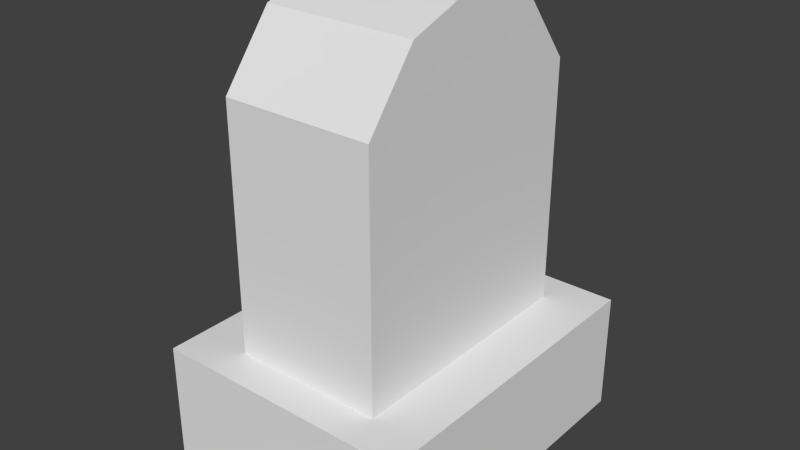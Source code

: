# Source: Tombstone1.blend  (saved by Blender 2.75.0; exported with 4.5.12 LTS)
import bpy
from mathutils import Matrix  # noqa: F401  (used for matrix-valued properties, if any)

bpy.ops.wm.read_factory_settings(use_empty=True)
scene = bpy.context.scene
scene.name = 'Scene'

# ---- collections
col_collection_1 = bpy.data.collections.new('Collection 1'); scene.collection.children.link(col_collection_1)

# ---- world
world_world = bpy.data.worlds.new('World'); scene.world = world_world
world_world.color = (0.05088, 0.05088, 0.05088)
world_world.use_sun_shadow = False
world_world.sun_shadow_jitter_overblur = 0.0
world_world.cycles.sampling_method = 'MANUAL'
world_world.cycles.sample_map_resolution = 256

# ---- meshes
me_cube_001 = bpy.data.meshes.new('Cube.001')
me_cube_001.from_pydata([(-1.0, -1.0, -1.0), (-1.0, -1.0, 0.493), (-1.0, 1.0, -1.0), (-1.0, 1.0, 0.4935), (1.0, -1.0, -1.0), (1.0, -1.0, 0.493), (1.0, 1.0, -1.0), (1.0, 1.0, 0.4935), (-1.0, -0.6, 0.8932), (-1.0, -0.2, 1.0), (-1.0, 0.2, 1.0), (-1.0, 0.6, 0.8932), (-1.0, 0.6, -1.0), (-1.0, 0.2, -1.0), (-1.0, -0.2, -1.0), (-1.0, -0.6, -1.0), (1.0, 0.6, 0.8932), (1.0, 0.2, 1.0), (1.0, -0.2, 1.0), (1.0, -0.6, 0.8932), (1.0, -0.6, -1.0), (1.0, -0.2, -1.0), (1.0, 0.2, -1.0), (1.0, 0.6, -1.0)], [], [(11, 3, 2, 12), (3, 7, 6, 2), (19, 5, 4, 20), (5, 1, 0, 4), (12, 2, 6, 23), (16, 7, 3, 11), (5, 19, 8, 1), (19, 18, 9, 8), (18, 17, 10, 9), (17, 16, 11, 10), (0, 15, 20, 4), (15, 14, 21, 20), (14, 13, 22, 21), (13, 12, 23, 22), (7, 16, 23, 6), (16, 17, 22, 23), (17, 18, 21, 22), (18, 19, 20, 21), (1, 8, 15, 0), (8, 9, 14, 15), (9, 10, 13, 14), (10, 11, 12, 13)])
me_cube_001.use_remesh_preserve_volume = False
me_cube_001.use_remesh_preserve_attributes = False
me_cube_001.use_mirror_vertex_groups = False
me_cube_001.update()
me_cube = bpy.data.meshes.new('Cube')
me_cube.from_pydata([(-1.0, -1.0, -1.0), (-1.0, -1.0, 1.0), (-1.0, 1.0, -1.0), (-1.0, 1.0, 1.0), (1.0, -1.0, -1.0), (1.0, -1.0, 1.0), (1.0, 1.0, -1.0), (1.0, 1.0, 1.0)], [], [(1, 3, 2, 0), (3, 7, 6, 2), (7, 5, 4, 6), (5, 1, 0, 4), (0, 2, 6, 4), (5, 7, 3, 1)])
me_cube.use_remesh_preserve_volume = False
me_cube.use_remesh_preserve_attributes = False
me_cube.use_mirror_vertex_groups = False
me_cube.update()

# ---- objects
ob_cube_001 = bpy.data.objects.new('Cube.001', me_cube_001)
ob_cube = bpy.data.objects.new('Cube', me_cube)

# ---- transforms, parenting, visibility, modifiers, constraints
ob_cube_001.location = (-1.138e-17, 0.02159, 1.756)
ob_cube_001.scale = (0.4625, 0.7761, 1.0)
ob_cube_001.lineart.crease_threshold = 0.0
ob_cube.location = (-0.005649, 0.02212, 0.3941)
ob_cube.scale = (0.7957, 1.0, 0.3663)
ob_cube.lineart.crease_threshold = 0.0

# ---- collection membership
col_collection_1.objects.link(ob_cube_001)
col_collection_1.objects.link(ob_cube)

# ---- scene / render settings (as saved in the file)
scene.frame_start = 1; scene.frame_end = 250; scene.frame_set(1)
scene.render.engine = 'CYCLES'
scene.render.resolution_percentage = 50
scene.render.dither_intensity = 0.0
scene.cycles.use_denoising = False
scene.cycles.samples = 10
scene.cycles.sampling_pattern = 'TABULATED_SOBOL'
scene.cycles.light_sampling_threshold = 0.0
scene.cycles.use_adaptive_sampling = False
scene.cycles.use_light_tree = False
scene.cycles.blur_glossy = 0.0
scene.cycles.pixel_filter_type = 'GAUSSIAN'
scene.cycles.sample_clamp_indirect = 0.0
scene.view_settings.view_transform = 'Standard'
bpy.context.view_layer.update()

# ---- added for rendering (the .blend has no active camera and no usable light): camera, sun
cam_auto = bpy.data.cameras.new('AutoCamera')
cam_auto.lens = 50.0
cam_auto.sensor_width = 36.0
cam_auto.clip_end = 1000.0
ob_auto_camera = bpy.data.objects.new('AutoCamera', cam_auto)
scene.collection.objects.link(ob_auto_camera)
ob_auto_camera.location = (3.45313, -4.12842, 4.15881)
ob_auto_camera.rotation_euler = (1.09748, -7.21219e-08, 0.694738)
scene.camera = ob_auto_camera
light_auto_sun = bpy.data.lights.new('AutoSun', 'SUN')
light_auto_sun.energy = 3.0
light_auto_sun.angle = 0.0523599
ob_auto_sun = bpy.data.objects.new('AutoSun', light_auto_sun)
scene.collection.objects.link(ob_auto_sun)
ob_auto_sun.rotation_euler = (0.872665, 0.174533, 0.523599)
bpy.context.view_layer.update()
